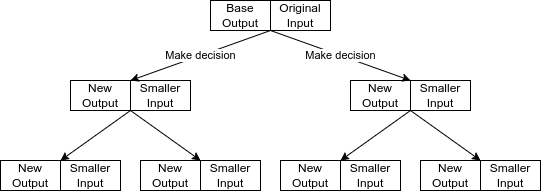

The diagram above was exported from draw.io. Its source (the exported page's mxGraphModel, read from the mxfile embedded in the PNG):
<mxGraphModel dx="724" dy="434" grid="1" gridSize="10" guides="1" tooltips="1" connect="1" arrows="1" fold="1" page="1" pageScale="1" pageWidth="827" pageHeight="1169" background="none" math="0" shadow="0">
  <root>
    <mxCell id="0" />
    <mxCell id="1" parent="0" />
    <mxCell id="3" value="Base&lt;br&gt;Output" style="text;html=1;strokeColor=default;fillColor=none;align=center;verticalAlign=middle;whiteSpace=wrap;rounded=0;" parent="1" vertex="1">
      <mxGeometry x="340" y="50" width="60" height="30" as="geometry" />
    </mxCell>
    <mxCell id="8" value="Make decision" style="edgeStyle=none;html=1;exitX=0;exitY=1;exitDx=0;exitDy=0;entryX=0;entryY=0;entryDx=0;entryDy=0;" parent="1" source="4" target="6" edge="1">
      <mxGeometry relative="1" as="geometry" />
    </mxCell>
    <mxCell id="27" value="Make decision" style="edgeStyle=none;html=1;exitX=0;exitY=1;exitDx=0;exitDy=0;entryX=0;entryY=0;entryDx=0;entryDy=0;" parent="1" source="4" target="22" edge="1">
      <mxGeometry relative="1" as="geometry" />
    </mxCell>
    <mxCell id="4" value="Original&lt;br&gt;Input" style="text;html=1;strokeColor=default;fillColor=none;align=center;verticalAlign=middle;whiteSpace=wrap;rounded=0;" parent="1" vertex="1">
      <mxGeometry x="400" y="50" width="60" height="30" as="geometry" />
    </mxCell>
    <mxCell id="5" value="New&lt;br&gt;Output" style="text;html=1;strokeColor=default;fillColor=none;align=center;verticalAlign=middle;whiteSpace=wrap;rounded=0;" parent="1" vertex="1">
      <mxGeometry x="200" y="130" width="60" height="30" as="geometry" />
    </mxCell>
    <mxCell id="16" style="edgeStyle=none;html=1;exitX=0;exitY=1;exitDx=0;exitDy=0;entryX=0;entryY=0;entryDx=0;entryDy=0;" parent="1" source="6" target="13" edge="1">
      <mxGeometry relative="1" as="geometry" />
    </mxCell>
    <mxCell id="17" style="edgeStyle=none;html=1;exitX=0;exitY=1;exitDx=0;exitDy=0;entryX=0;entryY=0;entryDx=0;entryDy=0;" parent="1" source="6" target="15" edge="1">
      <mxGeometry relative="1" as="geometry" />
    </mxCell>
    <mxCell id="6" value="Smaller&lt;br&gt;Input" style="text;html=1;strokeColor=default;fillColor=none;align=center;verticalAlign=middle;whiteSpace=wrap;rounded=0;" parent="1" vertex="1">
      <mxGeometry x="260" y="130" width="60" height="30" as="geometry" />
    </mxCell>
    <mxCell id="12" value="New&lt;br&gt;Output" style="text;html=1;strokeColor=default;fillColor=none;align=center;verticalAlign=middle;whiteSpace=wrap;rounded=0;" parent="1" vertex="1">
      <mxGeometry x="130" y="210" width="60" height="30" as="geometry" />
    </mxCell>
    <mxCell id="13" value="Smaller&lt;br&gt;Input" style="text;html=1;strokeColor=default;fillColor=none;align=center;verticalAlign=middle;whiteSpace=wrap;rounded=0;" parent="1" vertex="1">
      <mxGeometry x="190" y="210" width="60" height="30" as="geometry" />
    </mxCell>
    <mxCell id="14" value="New&lt;br&gt;Output" style="text;html=1;strokeColor=default;fillColor=none;align=center;verticalAlign=middle;whiteSpace=wrap;rounded=0;" parent="1" vertex="1">
      <mxGeometry x="270" y="210" width="60" height="30" as="geometry" />
    </mxCell>
    <mxCell id="15" value="Smaller&lt;br&gt;Input" style="text;html=1;strokeColor=default;fillColor=none;align=center;verticalAlign=middle;whiteSpace=wrap;rounded=0;" parent="1" vertex="1">
      <mxGeometry x="330" y="210" width="60" height="30" as="geometry" />
    </mxCell>
    <mxCell id="19" value="New&lt;br&gt;Output" style="text;html=1;strokeColor=default;fillColor=none;align=center;verticalAlign=middle;whiteSpace=wrap;rounded=0;" parent="1" vertex="1">
      <mxGeometry x="480" y="130" width="60" height="30" as="geometry" />
    </mxCell>
    <mxCell id="20" style="edgeStyle=none;html=1;exitX=0;exitY=1;exitDx=0;exitDy=0;entryX=0;entryY=0;entryDx=0;entryDy=0;" parent="1" source="22" target="24" edge="1">
      <mxGeometry relative="1" as="geometry" />
    </mxCell>
    <mxCell id="21" style="edgeStyle=none;html=1;exitX=0;exitY=1;exitDx=0;exitDy=0;entryX=0;entryY=0;entryDx=0;entryDy=0;" parent="1" source="22" target="26" edge="1">
      <mxGeometry relative="1" as="geometry" />
    </mxCell>
    <mxCell id="22" value="Smaller&lt;br&gt;Input" style="text;html=1;strokeColor=default;fillColor=none;align=center;verticalAlign=middle;whiteSpace=wrap;rounded=0;" parent="1" vertex="1">
      <mxGeometry x="540" y="130" width="60" height="30" as="geometry" />
    </mxCell>
    <mxCell id="23" value="New&lt;br&gt;Output" style="text;html=1;strokeColor=default;fillColor=none;align=center;verticalAlign=middle;whiteSpace=wrap;rounded=0;" parent="1" vertex="1">
      <mxGeometry x="410" y="210" width="60" height="30" as="geometry" />
    </mxCell>
    <mxCell id="24" value="Smaller&lt;br&gt;Input" style="text;html=1;strokeColor=default;fillColor=none;align=center;verticalAlign=middle;whiteSpace=wrap;rounded=0;" parent="1" vertex="1">
      <mxGeometry x="470" y="210" width="60" height="30" as="geometry" />
    </mxCell>
    <mxCell id="25" value="New&lt;br&gt;Output" style="text;html=1;strokeColor=default;fillColor=none;align=center;verticalAlign=middle;whiteSpace=wrap;rounded=0;" parent="1" vertex="1">
      <mxGeometry x="550" y="210" width="60" height="30" as="geometry" />
    </mxCell>
    <mxCell id="26" value="Smaller&lt;br&gt;Input" style="text;html=1;strokeColor=default;fillColor=none;align=center;verticalAlign=middle;whiteSpace=wrap;rounded=0;" parent="1" vertex="1">
      <mxGeometry x="610" y="210" width="60" height="30" as="geometry" />
    </mxCell>
  </root>
</mxGraphModel>